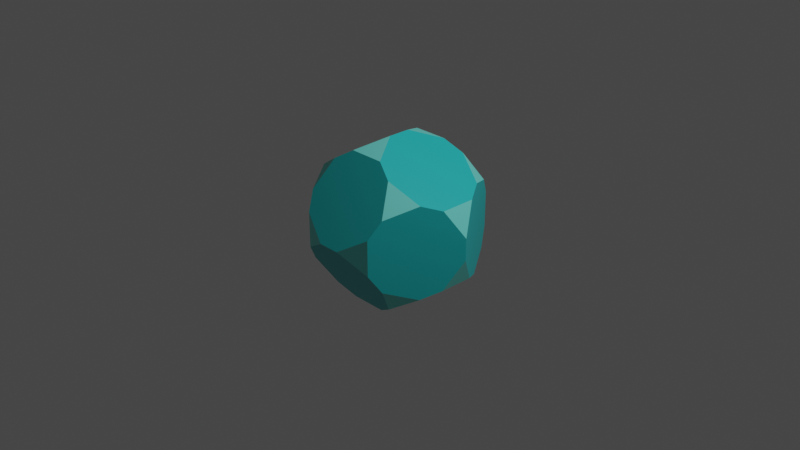 # Source: 13.DodecahedroTruncado.blend  (saved by Blender 3.2.14; exported with 4.5.12 LTS)
import bpy
from mathutils import Matrix  # noqa: F401  (used for matrix-valued properties, if any)

bpy.ops.wm.read_factory_settings(use_empty=True)
scene = bpy.context.scene
scene.name = 'Scene'

# ---- collections
col_collection = bpy.data.collections.new('Collection'); scene.collection.children.link(col_collection)

# ---- materials (node trees are filled in below, after node groups)
mat_material = bpy.data.materials.new('Material')
mat_material.alpha_threshold = 0.0
mat_material.use_transparent_shadow = False
mat_material.line_color = (0.0, 0.0, 0.0, 1.0)
mat_material_001 = bpy.data.materials.new('Material.001')
mat_material_001.use_transparent_shadow = False

# ---- material node trees
mat_material.use_nodes = True; mat_material.node_tree.nodes.clear()
_N = mat_material.node_tree.nodes; _L = mat_material.node_tree.links
n0 = _N.new('ShaderNodeOutputMaterial'); n0.name = 'Material Output'; n0.location = (300, 300)
n1 = _N.new('ShaderNodeBsdfPrincipled'); n1.name = 'Principled BSDF'; n1.location = (10, 300)
n1.distribution = 'GGX'
n1.subsurface_method = 'RANDOM_WALK_SKIN'
n1.inputs[0].default_value = (0.016, 0.5029, 0.5149, 1.0)
n1.inputs[2].default_value = 0.4
n1.inputs[3].default_value = 1.45
n1.inputs[27].default_value = (0.0, 0.0, 0.0, 1.0)
n1.inputs[28].default_value = 1.0
_L.new(n1.outputs[0], n0.inputs[0])
n0.is_active_output = True
mat_material_001.use_nodes = True; mat_material_001.node_tree.nodes.clear()
_N = mat_material_001.node_tree.nodes; _L = mat_material_001.node_tree.links
n0 = _N.new('ShaderNodeBsdfPrincipled'); n0.name = 'Principled BSDF'; n0.location = (10, 300)
n0.distribution = 'GGX'
n0.subsurface_method = 'RANDOM_WALK_SKIN'
n0.inputs[0].default_value = (0.1714, 0.7991, 0.7305, 1.0)
n0.inputs[3].default_value = 1.45
n0.inputs[27].default_value = (0.0, 0.0, 0.0, 1.0)
n0.inputs[28].default_value = 1.0
n1 = _N.new('ShaderNodeOutputMaterial'); n1.name = 'Material Output'; n1.location = (300, 300)
_L.new(n0.outputs[0], n1.inputs[0])
n1.is_active_output = True

# ---- world
world_world = bpy.data.worlds.new('World'); scene.world = world_world
world_world.use_nodes = True; world_world.node_tree.nodes.clear()
_N = world_world.node_tree.nodes; _L = world_world.node_tree.links
n0 = _N.new('ShaderNodeOutputWorld'); n0.name = 'World Output'; n0.location = (300, 300)
n1 = _N.new('ShaderNodeBackground'); n1.name = 'Background'; n1.location = (10, 300)
n1.inputs[0].default_value = (0.05088, 0.05088, 0.05088, 1.0)
_L.new(n1.outputs[0], n0.inputs[0])
n0.is_active_output = True
world_world.color = (0.05088, 0.05088, 0.05088)
world_world.use_sun_shadow = False
world_world.sun_shadow_jitter_overblur = 0.0

# ---- cameras
cam_camera = bpy.data.cameras.new('Camera')
cam_camera.clip_end = 100.0
cam_camera.ortho_scale = 7.314

# ---- lights
light_light = bpy.data.lights.new('Light', 'POINT')
light_light.transmission_factor = 0.0
light_light.energy = 1000.0
light_light.shadow_soft_size = 0.1
light_light.shadow_maximum_resolution = 0.006
light_light.use_absolute_resolution = True

# ---- meshes
me_solid = bpy.data.meshes.new('Solid')
me_solid.from_pydata([(0.3849, 0.5038, 0.6963), (0.6963, 0.3849, 0.5038), (0.5038, 0.6963, 0.3849), (0.6963, 0.3849, -0.5038), (0.3849, 0.5038, -0.6963), (0.5038, 0.6963, -0.3849), (0.3849, -0.5038, 0.6963), (0.5038, -0.6963, 0.3849), (0.6963, -0.3849, 0.5038), (0.5038, -0.6963, -0.3849), (0.3849, -0.5038, -0.6963), (0.6963, -0.3849, -0.5038), (-0.5038, 0.6963, 0.3849), (-0.6963, 0.3849, 0.5038), (-0.3849, 0.5038, 0.6963), (-0.3849, 0.5038, -0.6963), (-0.6963, 0.3849, -0.5038), (-0.5038, 0.6963, -0.3849), (-0.6963, -0.3849, 0.5038), (-0.5038, -0.6963, 0.3849), (-0.3849, -0.5038, 0.6963), (-0.3849, -0.5038, -0.6963), (-0.5038, -0.6963, -0.3849), (-0.6963, -0.3849, -0.5038), (0.4303, 0.8152, 0.1925), (0.4303, 0.8152, -0.1925), (0.1189, 0.9342, 0.0), (-0.1189, 0.9342, 0.0), (-0.4303, 0.8152, -0.1925), (-0.4303, 0.8152, 0.1925), (0.4303, -0.8152, 0.1925), (0.1189, -0.9342, 0.0), (0.4303, -0.8152, -0.1925), (-0.4303, -0.8152, 0.1925), (-0.4303, -0.8152, -0.1925), (-0.1189, -0.9342, 0.0), (0.8152, 0.1925, 0.4303), (0.8152, -0.1925, 0.4303), (0.9342, 0.0, 0.1189), (0.9342, 0.0, -0.1189), (0.8152, -0.1925, -0.4303), (0.8152, 0.1925, -0.4303), (-0.8152, 0.1925, 0.4303), (-0.9342, 0.0, 0.1189), (-0.8152, -0.1925, 0.4303), (-0.8152, 0.1925, -0.4303), (-0.8152, -0.1925, -0.4303), (-0.9342, 0.0, -0.1189), (-0.1925, 0.4303, 0.8152), (0.0, 0.1189, 0.9342), (0.1925, 0.4303, 0.8152), (0.0, -0.1189, 0.9342), (-0.1925, -0.4303, 0.8152), (0.1925, -0.4303, 0.8152), (0.1925, 0.4303, -0.8152), (0.0, 0.1189, -0.9342), (-0.1925, 0.4303, -0.8152), (0.1925, -0.4303, -0.8152), (-0.1925, -0.4303, -0.8152), (0.0, -0.1189, -0.9342)], [], [(0, 1, 2), (3, 4, 5), (6, 7, 8), (9, 10, 11), (12, 13, 14), (15, 16, 17), (18, 19, 20), (21, 22, 23), (24, 25, 26), (27, 28, 29), (30, 31, 32), (33, 34, 35), (36, 37, 38), (39, 40, 41), (42, 43, 44), (45, 46, 47), (48, 49, 50), (51, 52, 53), (54, 55, 56), (57, 58, 59), (0, 2, 48, 50), (2, 24, 14, 48), (24, 26, 12, 14), (26, 27, 29, 12), (2, 1, 25, 24), (1, 36, 5, 25), (36, 38, 3, 5), (38, 39, 41, 3), (1, 0, 37, 36), (0, 50, 8, 37), (50, 49, 6, 8), (49, 51, 53, 6), (26, 25, 28, 27), (25, 5, 17, 28), (5, 4, 15, 17), (4, 54, 56, 15), (38, 37, 40, 39), (37, 8, 11, 40), (8, 7, 9, 11), (7, 30, 32, 9), (49, 48, 52, 51), (48, 14, 20, 52), (14, 13, 18, 20), (13, 42, 44, 18), (29, 28, 13, 12), (28, 17, 42, 13), (17, 16, 43, 42), (16, 45, 47, 43), (20, 19, 53, 52), (19, 33, 6, 53), (33, 35, 7, 6), (35, 31, 30, 7), (11, 10, 41, 40), (10, 57, 3, 41), (57, 59, 4, 3), (59, 55, 54, 4), (21, 23, 59, 58), (23, 46, 55, 59), (46, 45, 56, 55), (45, 16, 15, 56), (23, 22, 47, 46), (22, 34, 43, 47), (34, 33, 44, 43), (33, 19, 18, 44), (22, 21, 35, 34), (21, 58, 31, 35), (58, 57, 32, 31), (57, 10, 9, 32)])
me_solid.polygons.foreach_set('material_index', [1, 1, 1, 1, 1, 1, 1, 1, 1, 1, 1, 1, 1, 1, 1, 1, 1, 1, 1, 1, 0, 0, 0, 0, 0, 0, 0, 0, 0, 0, 0, 0, 0, 0, 0, 0, 0, 0, 0, 0, 0, 0, 0, 0, 0, 0, 0, 0, 0, 0, 0, 0, 0, 0, 0, 0, 0, 0, 0, 0, 0, 0, 0, 0, 0, 0, 0, 0])
me_solid.materials.append(mat_material)
me_solid.materials.append(mat_material_001)
me_solid.use_remesh_fix_poles = True
me_solid.use_remesh_preserve_attributes = False
me_solid.update()

# ---- objects
ob_light = bpy.data.objects.new('Light', light_light)
ob_camera = bpy.data.objects.new('Camera', cam_camera)
ob_solid = bpy.data.objects.new('Solid', me_solid)

# ---- transforms, parenting, visibility, modifiers, constraints
ob_light.location = (4.076, 1.005, 5.904)
ob_light.rotation_euler = (0.6503, 0.05522, 1.866)
ob_light.lock_rotations_4d = False
ob_light.empty_display_type = 'ARROWS'
ob_light.color = (0.0, 0.0, 0.0, 0.0)
ob_light.lineart.crease_threshold = 0.0
ob_camera.location = (7.359, -6.926, 4.958)
ob_camera.rotation_euler = (1.109, 0.0, 0.8149)
ob_camera.lock_rotations_4d = False
ob_camera.empty_display_type = 'ARROWS'
ob_camera.color = (0.0, 0.0, 0.0, 0.0)
ob_camera.display_type = 'WIRE'
ob_camera.lineart.crease_threshold = 0.0
ob_solid.location = (0.0, 0.0, 0.0)

# ---- collection membership
col_collection.objects.link(ob_light)
col_collection.objects.link(ob_camera)
col_collection.objects.link(ob_solid)

# ---- scene / render settings (as saved in the file)
scene.camera = ob_camera
scene.frame_start = 1; scene.frame_end = 250; scene.frame_set(1)
scene.render.engine = 'BLENDER_EEVEE_NEXT'
scene.cycles.sampling_pattern = 'TABULATED_SOBOL'
scene.cycles.use_light_tree = False
scene.view_settings.view_transform = 'Filmic'
bpy.context.view_layer.update()
